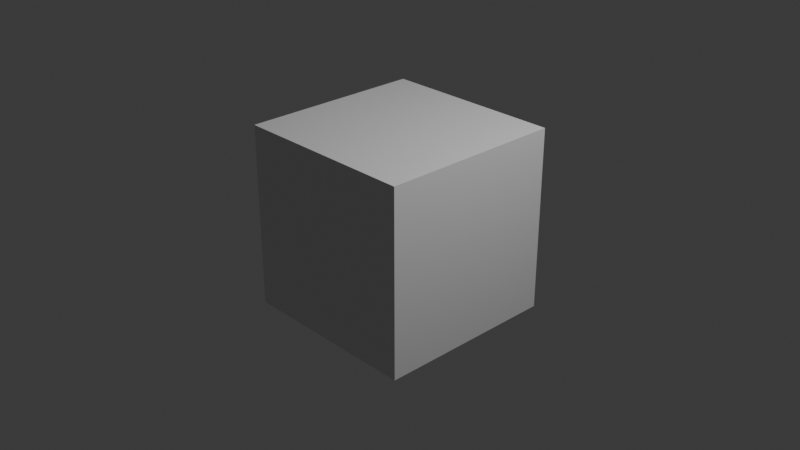 # Source: Shield.blend  (saved by Blender 4.5.87; exported with 4.5.12 LTS)
import bpy
from mathutils import Matrix  # noqa: F401  (used for matrix-valued properties, if any)

bpy.ops.wm.read_factory_settings(use_empty=True)
scene = bpy.context.scene
scene.name = 'Scene'

# ---- collections
col_collection = bpy.data.collections.new('Collection'); scene.collection.children.link(col_collection)

# ---- materials (node trees are filled in below, after node groups)
mat_material = bpy.data.materials.new('Material')
mat_material.alpha_threshold = 0.0
mat_material.roughness = 0.5
mat_material.line_color = (0.0, 0.0, 0.0, 1.0)

# ---- material node trees
mat_material.use_nodes = True; mat_material.node_tree.nodes.clear()
_N = mat_material.node_tree.nodes; _L = mat_material.node_tree.links
n0 = _N.new('ShaderNodeOutputMaterial'); n0.name = 'Material Output'; n0.location = (200, 100)
n1 = _N.new('ShaderNodeBsdfPrincipled'); n1.name = 'Principled BSDF'; n1.location = (-200, 100)
n1.inputs[3].default_value = 1.45
_L.new(n1.outputs[0], n0.inputs[0])
n0.is_active_output = True

# ---- world
world_world = bpy.data.worlds.new('World'); scene.world = world_world
world_world.use_nodes = True; world_world.node_tree.nodes.clear()
_N = world_world.node_tree.nodes; _L = world_world.node_tree.links
n0 = _N.new('ShaderNodeOutputWorld'); n0.name = 'World Output'; n0.location = (200, 100)
n1 = _N.new('ShaderNodeBackground'); n1.name = 'Background'; n1.location = (-200, 100)
n1.inputs[0].default_value = (0.05088, 0.05088, 0.05088, 1.0)
_L.new(n1.outputs[0], n0.inputs[0])
n0.is_active_output = True
world_world.color = (0.05088, 0.05088, 0.05088)
world_world.sun_shadow_jitter_overblur = 0.0

# ---- cameras
cam_camera = bpy.data.cameras.new('Camera')
cam_camera.clip_end = 100.0
cam_camera.ortho_scale = 7.314

# ---- lights
light_light = bpy.data.lights.new('Light', 'POINT')
light_light.energy = 1000.0
light_light.shadow_soft_size = 0.1

# ---- meshes
me_cube = bpy.data.meshes.new('Cube')
me_cube.from_pydata([(1.0, 1.0, 1.0), (1.0, 1.0, -1.0), (1.0, -1.0, 1.0), (1.0, -1.0, -1.0), (-1.0, 1.0, 1.0), (-1.0, 1.0, -1.0), (-1.0, -1.0, 1.0), (-1.0, -1.0, -1.0)], [], [(0, 4, 6, 2), (3, 2, 6, 7), (7, 6, 4, 5), (5, 1, 3, 7), (1, 0, 2, 3), (5, 4, 0, 1)])
_uv = me_cube.uv_layers.new(name='UVMap')
_uv.uv.foreach_set('vector', [0.625, 0.5, 0.875, 0.5, 0.875, 0.75, 0.625, 0.75, 0.375, 0.75, 0.625, 0.75, 0.625, 1.0, 0.375, 1.0, 0.375, 0.0, 0.625, 0.0, 0.625, 0.25, 0.375, 0.25, 0.125, 0.5, 0.375, 0.5, 0.375, 0.75, 0.125, 0.75, 0.375, 0.5, 0.625, 0.5, 0.625, 0.75, 0.375, 0.75, 0.375, 0.25, 0.625, 0.25, 0.625, 0.5, 0.375, 0.5])
me_cube.materials.append(mat_material)
me_cube.use_mirror_vertex_groups = False
me_cube.update()

# ---- objects
ob_cube = bpy.data.objects.new('Cube', me_cube)
ob_light = bpy.data.objects.new('Light', light_light)
ob_camera = bpy.data.objects.new('Camera', cam_camera)

# ---- transforms, parenting, visibility, modifiers, constraints
ob_cube.location = (0.0, 0.0, 0.0)
ob_cube.lock_rotations_4d = False
ob_cube.empty_display_type = 'ARROWS'
ob_cube.lineart.crease_threshold = 0.0
ob_light.location = (4.076, 1.005, 5.904)
ob_light.rotation_euler = (0.6503, 0.05522, 1.866)
ob_light.lock_rotations_4d = False
ob_light.empty_display_type = 'ARROWS'
ob_light.color = (0.0, 0.0, 0.0, 0.0)
ob_light.lineart.crease_threshold = 0.0
ob_camera.location = (7.359, -6.926, 4.958)
ob_camera.rotation_euler = (1.109, 0.0, 0.8149)
ob_camera.lock_rotations_4d = False
ob_camera.empty_display_type = 'ARROWS'
ob_camera.color = (0.0, 0.0, 0.0, 0.0)
ob_camera.display_type = 'WIRE'
ob_camera.lineart.crease_threshold = 0.0

# ---- collection membership
col_collection.objects.link(ob_cube)
col_collection.objects.link(ob_light)
col_collection.objects.link(ob_camera)

# ---- scene / render settings (as saved in the file)
scene.camera = ob_camera
scene.frame_start = 1; scene.frame_end = 250; scene.frame_set(1)
scene.render.engine = 'BLENDER_EEVEE_NEXT'
bpy.context.view_layer.update()
